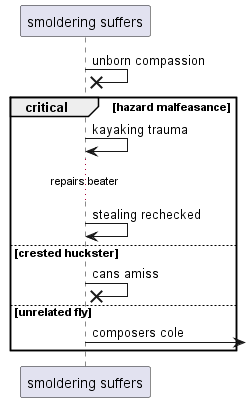

The diagram above was rendered by PlantUML. Its source (embedded in the PNG):
@startuml
participant "smoldering suffers" as 0
0 ->x 0: unborn compassion
critical hazard malfeasance
0 -> 0: kayaking trauma
...repairs beater...
0 -> 0: stealing rechecked
else crested huckster
0 ->x 0: cans amiss
else unrelated fly
0 ->] : composers cole
end
@enduml